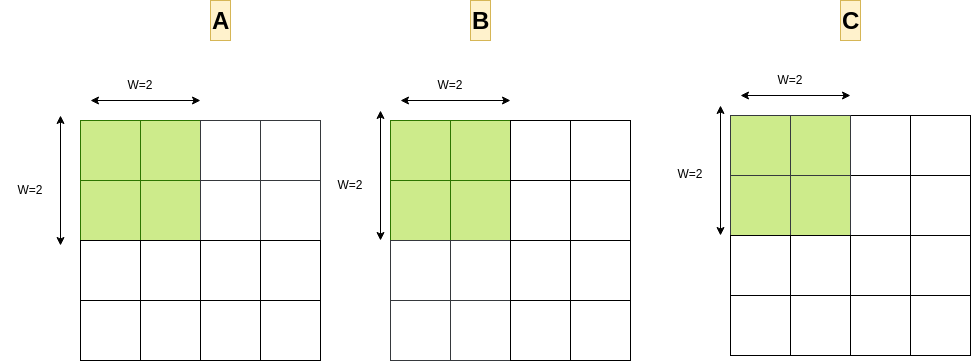

The diagram above was exported from draw.io. Its source (the exported page's mxGraphModel, read from the mxfile embedded in the PNG):
<mxGraphModel dx="1364" dy="843" grid="1" gridSize="10" guides="1" tooltips="1" connect="1" arrows="1" fold="1" page="1" pageScale="1" pageWidth="1169" pageHeight="827" math="0" shadow="0">
  <root>
    <mxCell id="0" />
    <mxCell id="1" parent="0" />
    <mxCell id="2" value="" style="group;rotation=90;" vertex="1" connectable="0" parent="1">
      <mxGeometry x="810" y="325" width="240" height="120" as="geometry" />
    </mxCell>
    <mxCell id="3" value="" style="whiteSpace=wrap;html=1;aspect=fixed;rotation=90;" vertex="1" parent="2">
      <mxGeometry x="120" y="-60" width="60" height="60" as="geometry" />
    </mxCell>
    <mxCell id="4" value="" style="whiteSpace=wrap;html=1;aspect=fixed;rotation=90;" vertex="1" parent="2">
      <mxGeometry x="120" width="60" height="60" as="geometry" />
    </mxCell>
    <mxCell id="5" value="" style="whiteSpace=wrap;html=1;aspect=fixed;rotation=90;" vertex="1" parent="2">
      <mxGeometry x="60" y="-60" width="60" height="60" as="geometry" />
    </mxCell>
    <mxCell id="6" value="" style="whiteSpace=wrap;html=1;aspect=fixed;rotation=90;" vertex="1" parent="2">
      <mxGeometry x="60" width="60" height="60" as="geometry" />
    </mxCell>
    <mxCell id="7" value="" style="whiteSpace=wrap;html=1;aspect=fixed;rotation=90;" vertex="1" parent="2">
      <mxGeometry x="120" y="60" width="60" height="60" as="geometry" />
    </mxCell>
    <mxCell id="8" value="" style="whiteSpace=wrap;html=1;aspect=fixed;rotation=90;" vertex="1" parent="2">
      <mxGeometry x="120" y="120" width="60" height="60" as="geometry" />
    </mxCell>
    <mxCell id="9" value="" style="whiteSpace=wrap;html=1;aspect=fixed;rotation=90;" vertex="1" parent="2">
      <mxGeometry x="60" y="60" width="60" height="60" as="geometry" />
    </mxCell>
    <mxCell id="10" value="" style="whiteSpace=wrap;html=1;aspect=fixed;rotation=90;" vertex="1" parent="2">
      <mxGeometry x="60" y="120" width="60" height="60" as="geometry" />
    </mxCell>
    <mxCell id="11" value="" style="endArrow=classic;startArrow=classic;html=1;rounded=0;" edge="1" parent="1">
      <mxGeometry width="50" height="50" relative="1" as="geometry">
        <mxPoint x="760" y="245" as="sourcePoint" />
        <mxPoint x="870" y="245" as="targetPoint" />
      </mxGeometry>
    </mxCell>
    <mxCell id="12" value="W=2" style="text;html=1;align=center;verticalAlign=middle;whiteSpace=wrap;rounded=0;" vertex="1" parent="1">
      <mxGeometry x="780" y="215" width="60" height="30" as="geometry" />
    </mxCell>
    <mxCell id="13" value="W=2" style="text;html=1;align=center;verticalAlign=middle;whiteSpace=wrap;rounded=0;" vertex="1" parent="1">
      <mxGeometry x="680" y="309" width="60" height="30" as="geometry" />
    </mxCell>
    <mxCell id="14" value="" style="endArrow=classic;startArrow=classic;html=1;rounded=0;" edge="1" parent="1">
      <mxGeometry width="50" height="50" relative="1" as="geometry">
        <mxPoint x="740" y="385" as="sourcePoint" />
        <mxPoint x="740" y="255" as="targetPoint" />
      </mxGeometry>
    </mxCell>
    <mxCell id="15" value="" style="whiteSpace=wrap;html=1;aspect=fixed;rotation=90;labelBackgroundColor=#CCFF99;fillColor=#cdeb8b;strokeColor=#36393d;" vertex="1" parent="1">
      <mxGeometry x="810" y="265" width="60" height="60" as="geometry" />
    </mxCell>
    <mxCell id="16" value="" style="whiteSpace=wrap;html=1;aspect=fixed;rotation=90;labelBackgroundColor=#CCFF99;fillColor=#cdeb8b;strokeColor=#36393d;" vertex="1" parent="1">
      <mxGeometry x="810" y="325" width="60" height="60" as="geometry" />
    </mxCell>
    <mxCell id="17" value="" style="whiteSpace=wrap;html=1;aspect=fixed;rotation=90;labelBackgroundColor=#CCFF99;fillColor=#cdeb8b;strokeColor=#36393d;" vertex="1" parent="1">
      <mxGeometry x="750" y="265" width="60" height="60" as="geometry" />
    </mxCell>
    <mxCell id="18" value="" style="whiteSpace=wrap;html=1;aspect=fixed;rotation=90;labelBackgroundColor=#CCFF99;fillColor=#cdeb8b;strokeColor=#36393d;" vertex="1" parent="1">
      <mxGeometry x="750" y="325" width="60" height="60" as="geometry" />
    </mxCell>
    <mxCell id="19" value="" style="whiteSpace=wrap;html=1;aspect=fixed;rotation=90;" vertex="1" parent="1">
      <mxGeometry x="810" y="385" width="60" height="60" as="geometry" />
    </mxCell>
    <mxCell id="20" value="" style="whiteSpace=wrap;html=1;aspect=fixed;rotation=90;" vertex="1" parent="1">
      <mxGeometry x="810" y="445" width="60" height="60" as="geometry" />
    </mxCell>
    <mxCell id="21" value="" style="whiteSpace=wrap;html=1;aspect=fixed;rotation=90;" vertex="1" parent="1">
      <mxGeometry x="750" y="385" width="60" height="60" as="geometry" />
    </mxCell>
    <mxCell id="22" value="" style="whiteSpace=wrap;html=1;aspect=fixed;rotation=90;" vertex="1" parent="1">
      <mxGeometry x="750" y="445" width="60" height="60" as="geometry" />
    </mxCell>
    <mxCell id="23" value="&lt;h1 style=&quot;margin-top: 0px;&quot;&gt;A&lt;/h1&gt;" style="text;html=1;whiteSpace=wrap;overflow=hidden;rounded=0;fillColor=#fff2cc;strokeColor=#d6b656;" vertex="1" parent="1">
      <mxGeometry x="230" y="150" width="20" height="40" as="geometry" />
    </mxCell>
    <mxCell id="24" value="&lt;h1 style=&quot;margin-top: 0px;&quot;&gt;B&lt;/h1&gt;" style="text;html=1;whiteSpace=wrap;overflow=hidden;rounded=0;fillColor=#fff2cc;strokeColor=#d6b656;" vertex="1" parent="1">
      <mxGeometry x="490" y="150" width="20" height="40" as="geometry" />
    </mxCell>
    <mxCell id="25" value="&lt;h1 style=&quot;margin-top: 0px;&quot;&gt;C&lt;/h1&gt;" style="text;html=1;whiteSpace=wrap;overflow=hidden;rounded=0;fillColor=#fff2cc;strokeColor=#d6b656;" vertex="1" parent="1">
      <mxGeometry x="860" y="150" width="20" height="40" as="geometry" />
    </mxCell>
    <mxCell id="26" value="" style="endArrow=classic;startArrow=classic;html=1;rounded=0;" edge="1" parent="1">
      <mxGeometry width="50" height="50" relative="1" as="geometry">
        <mxPoint x="420" y="250" as="sourcePoint" />
        <mxPoint x="530" y="250" as="targetPoint" />
      </mxGeometry>
    </mxCell>
    <mxCell id="27" value="W=2" style="text;html=1;align=center;verticalAlign=middle;whiteSpace=wrap;rounded=0;" vertex="1" parent="1">
      <mxGeometry x="440" y="220" width="60" height="30" as="geometry" />
    </mxCell>
    <mxCell id="28" value="W=2" style="text;html=1;align=center;verticalAlign=middle;whiteSpace=wrap;rounded=0;" vertex="1" parent="1">
      <mxGeometry x="340" y="320" width="60" height="30" as="geometry" />
    </mxCell>
    <mxCell id="29" value="" style="endArrow=classic;startArrow=classic;html=1;rounded=0;" edge="1" parent="1">
      <mxGeometry width="50" height="50" relative="1" as="geometry">
        <mxPoint x="400" y="390" as="sourcePoint" />
        <mxPoint x="400" y="260" as="targetPoint" />
      </mxGeometry>
    </mxCell>
    <mxCell id="30" value="" style="whiteSpace=wrap;html=1;aspect=fixed;rotation=90;labelBackgroundColor=#CCFF99;fillColor=#CDEB8B;strokeColor=#2D7600;fontColor=#ffffff;" vertex="1" parent="1">
      <mxGeometry x="470" y="270" width="60" height="60" as="geometry" />
    </mxCell>
    <mxCell id="31" value="" style="whiteSpace=wrap;html=1;aspect=fixed;rotation=90;labelBackgroundColor=#CCFF99;fillColor=#CDEB8B;strokeColor=#2D7600;fontColor=#ffffff;" vertex="1" parent="1">
      <mxGeometry x="470" y="330" width="60" height="60" as="geometry" />
    </mxCell>
    <mxCell id="32" value="" style="whiteSpace=wrap;html=1;aspect=fixed;rotation=90;labelBackgroundColor=#CCFF99;fillColor=#CDEB8B;strokeColor=#2D7600;fontColor=#ffffff;" vertex="1" parent="1">
      <mxGeometry x="410" y="270" width="60" height="60" as="geometry" />
    </mxCell>
    <mxCell id="33" value="" style="whiteSpace=wrap;html=1;aspect=fixed;rotation=90;labelBackgroundColor=#CCFF99;fillColor=#CDEB8B;strokeColor=#2D7600;fontColor=#ffffff;" vertex="1" parent="1">
      <mxGeometry x="410" y="330" width="60" height="60" as="geometry" />
    </mxCell>
    <mxCell id="34" value="" style="whiteSpace=wrap;html=1;aspect=fixed;rotation=90;fillColor=none;strokeColor=#36393d;" vertex="1" parent="1">
      <mxGeometry x="470" y="390" width="60" height="60" as="geometry" />
    </mxCell>
    <mxCell id="35" value="" style="whiteSpace=wrap;html=1;aspect=fixed;rotation=90;fillColor=none;strokeColor=#36393d;" vertex="1" parent="1">
      <mxGeometry x="470" y="450" width="60" height="60" as="geometry" />
    </mxCell>
    <mxCell id="36" value="" style="whiteSpace=wrap;html=1;aspect=fixed;rotation=90;fillColor=none;strokeColor=#36393d;" vertex="1" parent="1">
      <mxGeometry x="410" y="390" width="60" height="60" as="geometry" />
    </mxCell>
    <mxCell id="37" value="" style="whiteSpace=wrap;html=1;aspect=fixed;rotation=90;fillColor=none;strokeColor=#36393d;" vertex="1" parent="1">
      <mxGeometry x="410" y="450" width="60" height="60" as="geometry" />
    </mxCell>
    <mxCell id="38" value="" style="whiteSpace=wrap;html=1;aspect=fixed;rotation=90;" vertex="1" parent="1">
      <mxGeometry x="590" y="270" width="60" height="60" as="geometry" />
    </mxCell>
    <mxCell id="39" value="" style="whiteSpace=wrap;html=1;aspect=fixed;rotation=90;" vertex="1" parent="1">
      <mxGeometry x="590" y="330" width="60" height="60" as="geometry" />
    </mxCell>
    <mxCell id="40" value="" style="whiteSpace=wrap;html=1;aspect=fixed;rotation=90;" vertex="1" parent="1">
      <mxGeometry x="530" y="270" width="60" height="60" as="geometry" />
    </mxCell>
    <mxCell id="41" value="" style="whiteSpace=wrap;html=1;aspect=fixed;rotation=90;" vertex="1" parent="1">
      <mxGeometry x="530" y="330" width="60" height="60" as="geometry" />
    </mxCell>
    <mxCell id="42" value="" style="whiteSpace=wrap;html=1;aspect=fixed;rotation=90;" vertex="1" parent="1">
      <mxGeometry x="590" y="390" width="60" height="60" as="geometry" />
    </mxCell>
    <mxCell id="43" value="" style="whiteSpace=wrap;html=1;aspect=fixed;rotation=90;" vertex="1" parent="1">
      <mxGeometry x="590" y="450" width="60" height="60" as="geometry" />
    </mxCell>
    <mxCell id="44" value="" style="whiteSpace=wrap;html=1;aspect=fixed;rotation=90;" vertex="1" parent="1">
      <mxGeometry x="530" y="390" width="60" height="60" as="geometry" />
    </mxCell>
    <mxCell id="45" value="" style="whiteSpace=wrap;html=1;aspect=fixed;rotation=90;" vertex="1" parent="1">
      <mxGeometry x="530" y="450" width="60" height="60" as="geometry" />
    </mxCell>
    <mxCell id="46" value="" style="endArrow=classic;startArrow=classic;html=1;rounded=0;" edge="1" parent="1">
      <mxGeometry width="50" height="50" relative="1" as="geometry">
        <mxPoint x="110" y="250" as="sourcePoint" />
        <mxPoint x="220" y="250" as="targetPoint" />
      </mxGeometry>
    </mxCell>
    <mxCell id="47" value="W=2" style="text;html=1;align=center;verticalAlign=middle;whiteSpace=wrap;rounded=0;" vertex="1" parent="1">
      <mxGeometry x="130" y="220" width="60" height="30" as="geometry" />
    </mxCell>
    <mxCell id="48" value="W=2" style="text;html=1;align=center;verticalAlign=middle;whiteSpace=wrap;rounded=0;" vertex="1" parent="1">
      <mxGeometry x="20" y="325" width="60" height="30" as="geometry" />
    </mxCell>
    <mxCell id="49" value="" style="endArrow=classic;startArrow=classic;html=1;rounded=0;" edge="1" parent="1">
      <mxGeometry width="50" height="50" relative="1" as="geometry">
        <mxPoint x="80" y="395" as="sourcePoint" />
        <mxPoint x="80" y="265" as="targetPoint" />
      </mxGeometry>
    </mxCell>
    <mxCell id="50" value="" style="whiteSpace=wrap;html=1;aspect=fixed;rotation=90;labelBackgroundColor=#CCFF99;fillColor=#CDEB8B;strokeColor=#2D7600;fontColor=#ffffff;" vertex="1" parent="1">
      <mxGeometry x="160" y="270" width="60" height="60" as="geometry" />
    </mxCell>
    <mxCell id="51" value="" style="whiteSpace=wrap;html=1;aspect=fixed;rotation=90;labelBackgroundColor=#CCFF99;fillColor=#CDEB8B;strokeColor=#2D7600;fontColor=#ffffff;" vertex="1" parent="1">
      <mxGeometry x="160" y="330" width="60" height="60" as="geometry" />
    </mxCell>
    <mxCell id="52" value="" style="whiteSpace=wrap;html=1;aspect=fixed;rotation=90;labelBackgroundColor=#CCFF99;fillColor=#CDEB8B;strokeColor=#2D7600;fontColor=#ffffff;" vertex="1" parent="1">
      <mxGeometry x="100" y="270" width="60" height="60" as="geometry" />
    </mxCell>
    <mxCell id="53" value="" style="whiteSpace=wrap;html=1;aspect=fixed;rotation=90;labelBackgroundColor=#CCFF99;fillColor=#CDEB8B;strokeColor=#2D7600;fontColor=#ffffff;" vertex="1" parent="1">
      <mxGeometry x="100" y="330" width="60" height="60" as="geometry" />
    </mxCell>
    <mxCell id="54" value="" style="whiteSpace=wrap;html=1;aspect=fixed;rotation=90;" vertex="1" parent="1">
      <mxGeometry x="160" y="390" width="60" height="60" as="geometry" />
    </mxCell>
    <mxCell id="55" value="" style="whiteSpace=wrap;html=1;aspect=fixed;rotation=90;" vertex="1" parent="1">
      <mxGeometry x="160" y="450" width="60" height="60" as="geometry" />
    </mxCell>
    <mxCell id="56" value="" style="whiteSpace=wrap;html=1;aspect=fixed;rotation=90;" vertex="1" parent="1">
      <mxGeometry x="100" y="390" width="60" height="60" as="geometry" />
    </mxCell>
    <mxCell id="57" value="" style="whiteSpace=wrap;html=1;aspect=fixed;rotation=90;" vertex="1" parent="1">
      <mxGeometry x="100" y="450" width="60" height="60" as="geometry" />
    </mxCell>
    <mxCell id="58" value="" style="whiteSpace=wrap;html=1;aspect=fixed;rotation=90;fillColor=none;strokeColor=#36393d;" vertex="1" parent="1">
      <mxGeometry x="280" y="270" width="60" height="60" as="geometry" />
    </mxCell>
    <mxCell id="59" value="" style="whiteSpace=wrap;html=1;aspect=fixed;rotation=90;fillColor=none;strokeColor=#36393d;" vertex="1" parent="1">
      <mxGeometry x="280" y="330" width="60" height="60" as="geometry" />
    </mxCell>
    <mxCell id="60" value="" style="whiteSpace=wrap;html=1;aspect=fixed;rotation=90;fillColor=none;strokeColor=#36393d;" vertex="1" parent="1">
      <mxGeometry x="220" y="270" width="60" height="60" as="geometry" />
    </mxCell>
    <mxCell id="61" value="" style="whiteSpace=wrap;html=1;aspect=fixed;rotation=90;fillColor=none;strokeColor=#36393d;" vertex="1" parent="1">
      <mxGeometry x="220" y="330" width="60" height="60" as="geometry" />
    </mxCell>
    <mxCell id="62" value="" style="whiteSpace=wrap;html=1;aspect=fixed;rotation=90;" vertex="1" parent="1">
      <mxGeometry x="280" y="390" width="60" height="60" as="geometry" />
    </mxCell>
    <mxCell id="63" value="" style="whiteSpace=wrap;html=1;aspect=fixed;rotation=90;" vertex="1" parent="1">
      <mxGeometry x="280" y="450" width="60" height="60" as="geometry" />
    </mxCell>
    <mxCell id="64" value="" style="whiteSpace=wrap;html=1;aspect=fixed;rotation=90;" vertex="1" parent="1">
      <mxGeometry x="220" y="390" width="60" height="60" as="geometry" />
    </mxCell>
    <mxCell id="65" value="" style="whiteSpace=wrap;html=1;aspect=fixed;rotation=90;" vertex="1" parent="1">
      <mxGeometry x="220" y="450" width="60" height="60" as="geometry" />
    </mxCell>
  </root>
</mxGraphModel>